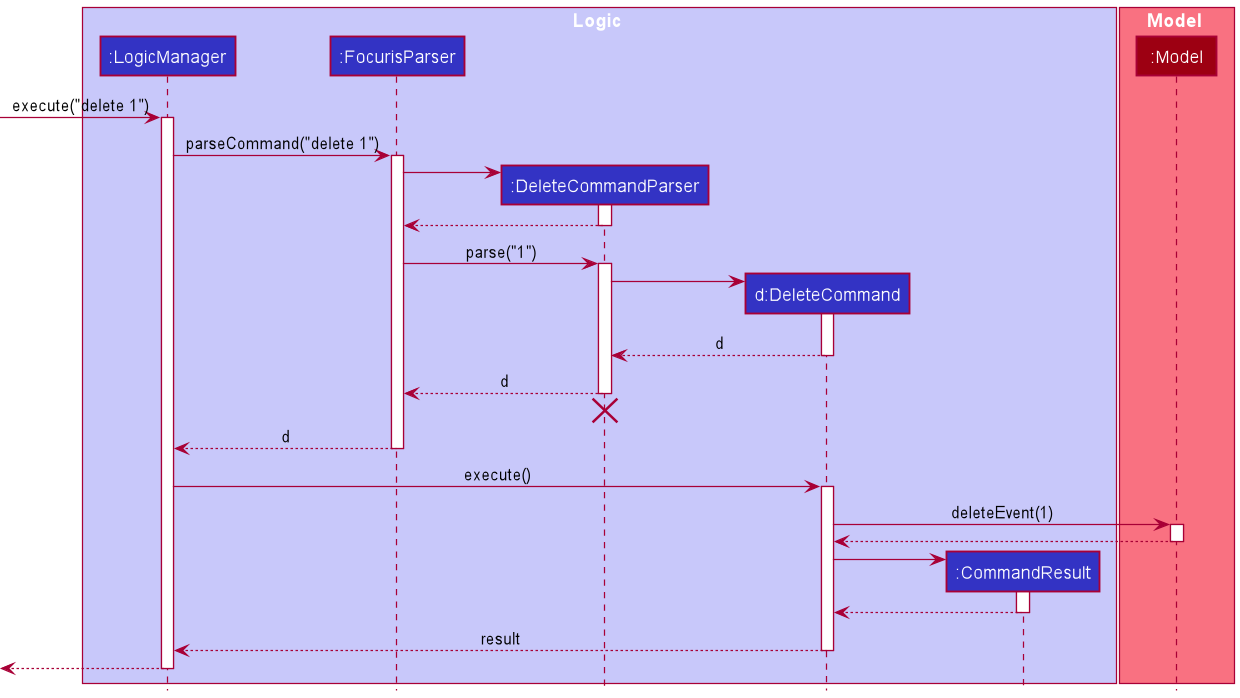

The diagram above was rendered by PlantUML. Its source (embedded in the PNG):
@startuml
!include style.puml

box Logic LOGIC_COLOR_T1
participant ":LogicManager" as LogicManager LOGIC_COLOR
participant ":FocurisParser" as FocurisParser LOGIC_COLOR
participant ":DeleteCommandParser" as DeleteCommandParser LOGIC_COLOR
participant "d:DeleteCommand" as DeleteCommand LOGIC_COLOR
participant ":CommandResult" as CommandResult LOGIC_COLOR
end box

box Model MODEL_COLOR_T1
participant ":Model" as Model MODEL_COLOR
end box

[-> LogicManager : execute("delete 1")
activate LogicManager

LogicManager -> FocurisParser : parseCommand("delete 1")
activate FocurisParser

create DeleteCommandParser
FocurisParser -> DeleteCommandParser
activate DeleteCommandParser

DeleteCommandParser --> FocurisParser
deactivate DeleteCommandParser

FocurisParser -> DeleteCommandParser : parse("1")
activate DeleteCommandParser

create DeleteCommand
DeleteCommandParser -> DeleteCommand
activate DeleteCommand

DeleteCommand --> DeleteCommandParser : d
deactivate DeleteCommand

DeleteCommandParser --> FocurisParser : d
deactivate DeleteCommandParser
'Hidden arrow to position the destroy marker below the end of the activation bar.
DeleteCommandParser -[hidden]-> FocurisParser
destroy DeleteCommandParser

FocurisParser --> LogicManager : d
deactivate FocurisParser

LogicManager -> DeleteCommand : execute()
activate DeleteCommand

DeleteCommand -> Model : deleteEvent(1)
activate Model

Model --> DeleteCommand
deactivate Model

create CommandResult
DeleteCommand -> CommandResult
activate CommandResult

CommandResult --> DeleteCommand
deactivate CommandResult

DeleteCommand --> LogicManager : result
deactivate DeleteCommand

[<--LogicManager
deactivate LogicManager
@enduml